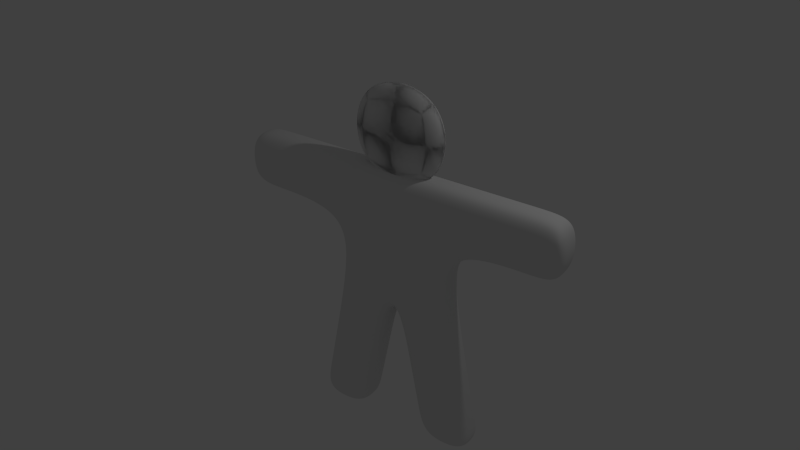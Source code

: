 # Source: ginger.blend  (saved by Blender 2.76.0; exported with 4.5.12 LTS)
import bpy
from mathutils import Matrix  # noqa: F401  (used for matrix-valued properties, if any)

bpy.ops.wm.read_factory_settings(use_empty=True)
scene = bpy.context.scene
scene.name = 'Scene'

# ---- collections
col_collection_1 = bpy.data.collections.new('Collection 1'); scene.collection.children.link(col_collection_1)
col_collection_10 = bpy.data.collections.new('Collection 10'); scene.collection.children.link(col_collection_10)

# ---- world
world_world = bpy.data.worlds.new('World'); scene.world = world_world
world_world.color = (0.05088, 0.05088, 0.05088)
world_world.use_sun_shadow = False
world_world.sun_shadow_jitter_overblur = 0.0
world_world.cycles.sampling_method = 'MANUAL'
world_world.cycles.sample_map_resolution = 256

# ---- cameras
cam_camera = bpy.data.cameras.new('Camera')
cam_camera.clip_end = 100.0
cam_camera.lens = 35.0
cam_camera.sensor_width = 32.0
cam_camera.sensor_height = 18.0
cam_camera.ortho_scale = 7.314
cam_camera.dof.focus_distance = 0.0
cam_camera.dof.aperture_fstop = 128.0

# ---- lights
light_lamp = bpy.data.lights.new('Lamp', 'POINT')
light_lamp.transmission_factor = 0.0
light_lamp.cutoff_distance = 30.0
light_lamp.energy = 100.0
light_lamp.shadow_buffer_clip_start = 1.001
light_lamp.shadow_soft_size = 0.1
light_lamp.shadow_maximum_resolution = 0.006
light_lamp.use_absolute_resolution = True
light_lamp.cycles.use_multiple_importance_sampling = False

# ---- meshes
me_cube_003 = bpy.data.meshes.new('Cube.003')
me_cube_003.from_pydata([(1.0, -0.3183, -1.0), (1.0, -0.3183, 1.0), (1.0, 0.3221, -1.0), (1.0, 0.3221, 1.0), (0.0, 0.3221, 1.0), (1.0, 0.3221, 0.0), (0.0, 0.3221, -1.0), (1.0, 0.001892, 1.0), (1.0, -0.3183, 0.0), (1.0, 0.001892, -1.0), (0.0, -0.3183, 1.0), (0.0, -0.3183, -1.0), (0.0, 0.001892, 1.0), (0.0, 0.001892, -1.0), (0.0, -0.3183, 0.0), (1.0, 0.001892, 0.0), (0.0, 0.3221, 0.0), (2.5, -0.3183, 1.0), (2.5, 0.3221, 1.0), (2.5, 0.3221, 0.0), (2.5, 0.001892, 1.0), (2.5, -0.3183, 0.0), (2.5, 0.001892, 0.0), (2.969, -0.3183, 1.0), (2.969, 0.3221, 1.0), (2.969, 0.3221, 0.0), (2.969, 0.001892, 1.0), (2.969, -0.3183, 0.0), (2.969, 0.001892, 0.0), (1.3, -0.3183, -2.5), (1.3, 0.3221, -2.5), (0.3, 0.3221, -2.5), (1.3, 0.001892, -2.5), (0.3, -0.3183, -2.5), (0.3, 0.001892, -2.5), (1.5, -0.3183, -3.5), (1.5, 0.3221, -3.5), (0.5, 0.3221, -3.5), (1.5, 0.001892, -3.5), (0.5, -0.3183, -3.5), (0.5, 0.001892, -3.5), (1.6, -0.3183, -4.0), (1.6, 0.3221, -4.0), (0.6, 0.3221, -4.0), (1.6, 0.001892, -4.0), (0.6, -0.3183, -4.0), (0.6, 0.001892, -4.0), (-1.0, -0.3122, 0.6), (-1.0, -0.3122, 2.6), (-1.0, 0.3283, 0.6), (-1.0, 0.3283, 2.6), (1.0, -0.3122, 0.6), (1.0, -0.3122, 2.6), (1.0, 0.3283, 0.6), (1.0, 0.3283, 2.6)], [], [(16, 5, 2, 6), (15, 8, 0, 9), (11, 13, 34, 33), (1, 7, 12, 10), (7, 3, 4, 12), (6, 2, 30, 31), (8, 14, 11, 0), (1, 10, 14, 8), (5, 15, 9, 2), (3, 7, 20, 18), (15, 5, 19, 22), (4, 3, 5, 16), (21, 22, 28, 27), (19, 18, 24, 25), (5, 3, 18, 19), (8, 15, 22, 21), (7, 1, 17, 20), (1, 8, 21, 17), (24, 26, 28, 25), (26, 23, 27, 28), (18, 20, 26, 24), (20, 17, 23, 26), (22, 19, 25, 28), (17, 21, 27, 23), (31, 30, 36, 37), (34, 31, 37, 40), (0, 11, 33, 29), (9, 0, 29, 32), (13, 6, 31, 34), (2, 9, 32, 30), (38, 35, 41, 44), (39, 40, 46, 45), (30, 32, 38, 36), (33, 34, 40, 39), (32, 29, 35, 38), (29, 33, 39, 35), (46, 43, 42, 44), (45, 46, 44, 41), (35, 39, 45, 41), (40, 37, 43, 46), (37, 36, 42, 43), (36, 38, 44, 42), (48, 50, 49, 47), (50, 54, 53, 49), (54, 52, 51, 53), (52, 48, 47, 51), (47, 49, 53, 51), (52, 54, 50, 48)])
me_cube_003.polygons.foreach_set('use_smooth', [True] * 48)
me_cube_003.use_remesh_preserve_volume = False
me_cube_003.use_remesh_preserve_attributes = False
me_cube_003.use_mirror_vertex_groups = False
me_cube_003.update()

# ---- objects
ob_cube = bpy.data.objects.new('Cube', me_cube_003)
ob_camera = bpy.data.objects.new('Camera', cam_camera)
ob_lamp = bpy.data.objects.new('Lamp', light_lamp)

# ---- transforms, parenting, visibility, modifiers, constraints
ob_cube.location = (0.0, 0.0, 0.0)
ob_cube.lineart.crease_threshold = 0.0
_m = ob_cube.modifiers.new('Mirror', 'MIRROR')
_m.use_clip = True
_m = ob_cube.modifiers.new('Subsurf', 'SUBSURF')
_m.uv_smooth = 'PRESERVE_CORNERS'
_m.quality = 2
_m.show_only_control_edges = False
_m = ob_cube.modifiers.new('Subsurf.001', 'SUBSURF')
_m.uv_smooth = 'PRESERVE_CORNERS'
_m.quality = 2
_m.show_only_control_edges = False
_m.use_creases = False
_m = ob_cube.modifiers.new('Subsurf.002', 'SUBSURF')
_m.uv_smooth = 'PRESERVE_CORNERS'
_m.quality = 2
_m.show_only_control_edges = False
_m.use_creases = False
ob_camera.location = (7.0, -10.0, 7.0)
ob_camera.rotation_euler = (1.109, 0.01082, 0.8149)
ob_camera.lock_rotations_4d = False
ob_camera.empty_display_type = 'ARROWS'
ob_camera.color = (0.0, 0.0, 0.0, 0.0)
ob_camera.display_type = 'WIRE'
ob_camera.lineart.crease_threshold = 0.0
_c = ob_camera.constraints.new('TRACK_TO'); _c.name = 'AutoTrack'
_c.target = ob_cube
ob_lamp.location = (4.076, 1.005, 5.904)
ob_lamp.rotation_euler = (0.6503, 0.05522, 1.866)
ob_lamp.lock_rotations_4d = False
ob_lamp.empty_display_type = 'ARROWS'
ob_lamp.color = (0.0, 0.0, 0.0, 0.0)
ob_lamp.lineart.crease_threshold = 0.0

# ---- collection membership
col_collection_1.objects.link(ob_cube)
col_collection_10.objects.link(ob_camera)
col_collection_10.objects.link(ob_lamp)

# ---- scene / render settings (as saved in the file)
scene.camera = ob_camera
scene.frame_start = 1; scene.frame_end = 250; scene.frame_set(1)
scene.render.engine = 'BLENDER_EEVEE_NEXT'
scene.render.resolution_percentage = 50
scene.render.dither_intensity = 0.0
scene.cycles.use_denoising = False
scene.cycles.samples = 10
scene.cycles.sampling_pattern = 'TABULATED_SOBOL'
scene.cycles.light_sampling_threshold = 0.0
scene.cycles.use_adaptive_sampling = False
scene.cycles.use_light_tree = False
scene.cycles.blur_glossy = 0.0
scene.cycles.pixel_filter_type = 'GAUSSIAN'
scene.cycles.sample_clamp_indirect = 0.0
scene.view_settings.view_transform = 'Standard'
bpy.context.view_layer.update()

